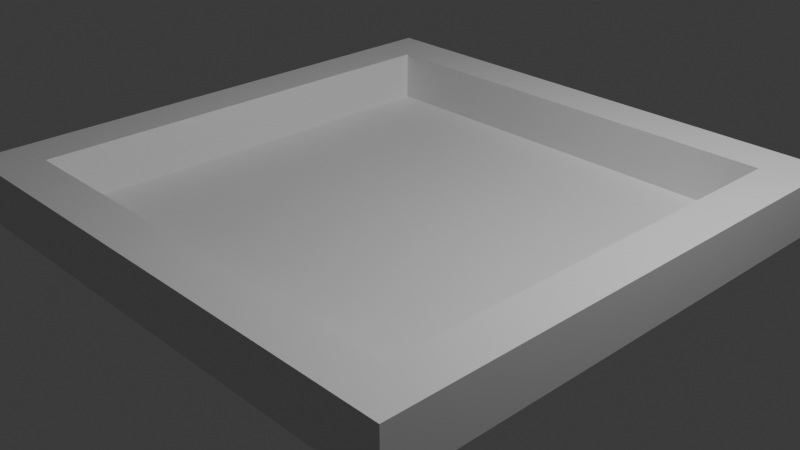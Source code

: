 # Source: pool.blend  (saved by Blender 4.2.66; exported with 4.5.12 LTS)
import bpy
from mathutils import Matrix  # noqa: F401  (used for matrix-valued properties, if any)

bpy.ops.wm.read_factory_settings(use_empty=True)
scene = bpy.context.scene
scene.name = 'Scene'

# ---- collections
col_collection = bpy.data.collections.new('Collection'); scene.collection.children.link(col_collection)

# ---- materials (node trees are filled in below, after node groups)
mat_material = bpy.data.materials.new('Material')
mat_material.alpha_threshold = 0.0
mat_material.roughness = 0.5
mat_material.line_color = (0.0, 0.0, 0.0, 1.0)

# ---- material node trees
mat_material.use_nodes = True; mat_material.node_tree.nodes.clear()
_N = mat_material.node_tree.nodes; _L = mat_material.node_tree.links
n0 = _N.new('ShaderNodeOutputMaterial'); n0.name = 'Material Output'; n0.location = (300, 300)
n1 = _N.new('ShaderNodeBsdfPrincipled'); n1.name = 'Principled BSDF'; n1.location = (10, 300)
n1.inputs[3].default_value = 1.45
_L.new(n1.outputs[0], n0.inputs[0])
n0.is_active_output = True

# ---- world
world_world = bpy.data.worlds.new('World'); scene.world = world_world
world_world.use_nodes = True; world_world.node_tree.nodes.clear()
_N = world_world.node_tree.nodes; _L = world_world.node_tree.links
n0 = _N.new('ShaderNodeOutputWorld'); n0.name = 'World Output'; n0.location = (300, 300)
n1 = _N.new('ShaderNodeBackground'); n1.name = 'Background'; n1.location = (10, 300)
n1.inputs[0].default_value = (0.05088, 0.05088, 0.05088, 1.0)
_L.new(n1.outputs[0], n0.inputs[0])
n0.is_active_output = True
world_world.color = (0.05088, 0.05088, 0.05088)
world_world.sun_shadow_jitter_overblur = 0.0

# ---- cameras
cam_camera = bpy.data.cameras.new('Camera')
cam_camera.clip_end = 100.0
cam_camera.ortho_scale = 7.314

# ---- lights
light_light = bpy.data.lights.new('Light', 'POINT')
light_light.energy = 1000.0
light_light.shadow_soft_size = 0.1

# ---- meshes
me_cube = bpy.data.meshes.new('Cube')
me_cube.from_pydata([(0.8315, 0.8315, 1.4), (1.0, 1.0, -1.0), (0.8315, -0.8315, 1.4), (1.0, -1.0, -1.0), (-0.8315, 0.8315, 1.4), (-1.0, 1.0, -1.0), (-0.8315, -0.8315, 1.4), (-1.0, -1.0, -1.0), (1.0, -1.0, 1.4), (-1.0, -1.0, 1.4), (1.0, 1.0, 1.4), (-1.0, 1.0, 1.4), (0.8315, -0.8315, -0.8481), (-0.8315, -0.8315, -0.8481), (0.8315, 0.8315, -0.8481), (-0.8315, 0.8315, -0.8481)], [], [(4, 6, 13, 15), (3, 8, 9, 7), (7, 9, 11, 5), (5, 1, 3, 7), (1, 10, 8, 3), (5, 11, 10, 1), (2, 6, 9, 8), (0, 2, 8, 10), (6, 4, 11, 9), (4, 0, 10, 11), (14, 15, 13, 12), (6, 2, 12, 13), (0, 4, 15, 14), (2, 0, 14, 12)])
_uv = me_cube.uv_layers.new(name='UVMap')
_uv.uv.foreach_set('vector', [0.8539, 0.5211, 0.8539, 0.7289, 0.8539, 0.7289, 0.8539, 0.5211, 0.375, 0.75, 0.625, 0.75, 0.625, 1.0, 0.375, 1.0, 0.375, 0.0, 0.625, 0.0, 0.625, 0.25, 0.375, 0.25, 0.125, 0.5, 0.375, 0.5, 0.375, 0.75, 0.125, 0.75, 0.375, 0.5, 0.625, 0.5, 0.625, 0.75, 0.375, 0.75, 0.375, 0.25, 0.625, 0.25, 0.625, 0.5, 0.375, 0.5, 0.6461, 0.7289, 0.8539, 0.7289, 0.875, 0.75, 0.625, 0.75, 0.6461, 0.5211, 0.6461, 0.7289, 0.625, 0.75, 0.625, 0.5, 0.8539, 0.7289, 0.8539, 0.5211, 0.875, 0.5, 0.875, 0.75, 0.8539, 0.5211, 0.6461, 0.5211, 0.625, 0.5, 0.875, 0.5, 0.6461, 0.5211, 0.8539, 0.5211, 0.8539, 0.7289, 0.6461, 0.7289, 0.8539, 0.7289, 0.6461, 0.7289, 0.6461, 0.7289, 0.8539, 0.7289, 0.6461, 0.5211, 0.8539, 0.5211, 0.8539, 0.5211, 0.6461, 0.5211, 0.6461, 0.7289, 0.6461, 0.5211, 0.6461, 0.5211, 0.6461, 0.7289])
me_cube.materials.append(mat_material)
me_cube.use_mirror_vertex_groups = False
me_cube.update()

# ---- objects
ob_cube = bpy.data.objects.new('Cube', me_cube)
ob_light = bpy.data.objects.new('Light', light_light)
ob_camera = bpy.data.objects.new('Camera', cam_camera)

# ---- transforms, parenting, visibility, modifiers, constraints
ob_cube.location = (0.0, 0.0, 0.25)
ob_cube.scale = (3.0, 3.0, 0.25)
ob_cube.lock_rotations_4d = False
ob_cube.empty_display_type = 'ARROWS'
ob_cube.lineart.crease_threshold = 0.0
ob_light.location = (4.076, 1.005, 5.904)
ob_light.rotation_euler = (0.6503, 0.05522, 1.866)
ob_light.lock_rotations_4d = False
ob_light.empty_display_type = 'ARROWS'
ob_light.color = (0.0, 0.0, 0.0, 0.0)
ob_light.lineart.crease_threshold = 0.0
ob_camera.location = (7.359, -6.926, 4.958)
ob_camera.rotation_euler = (1.109, 0.0, 0.8149)
ob_camera.lock_rotations_4d = False
ob_camera.empty_display_type = 'ARROWS'
ob_camera.color = (0.0, 0.0, 0.0, 0.0)
ob_camera.display_type = 'WIRE'
ob_camera.lineart.crease_threshold = 0.0

# ---- collection membership
col_collection.objects.link(ob_cube)
col_collection.objects.link(ob_light)
col_collection.objects.link(ob_camera)

# ---- scene / render settings (as saved in the file)
scene.camera = ob_camera
scene.frame_start = 1; scene.frame_end = 250; scene.frame_set(1)
scene.render.engine = 'BLENDER_EEVEE_NEXT'
bpy.context.view_layer.update()
